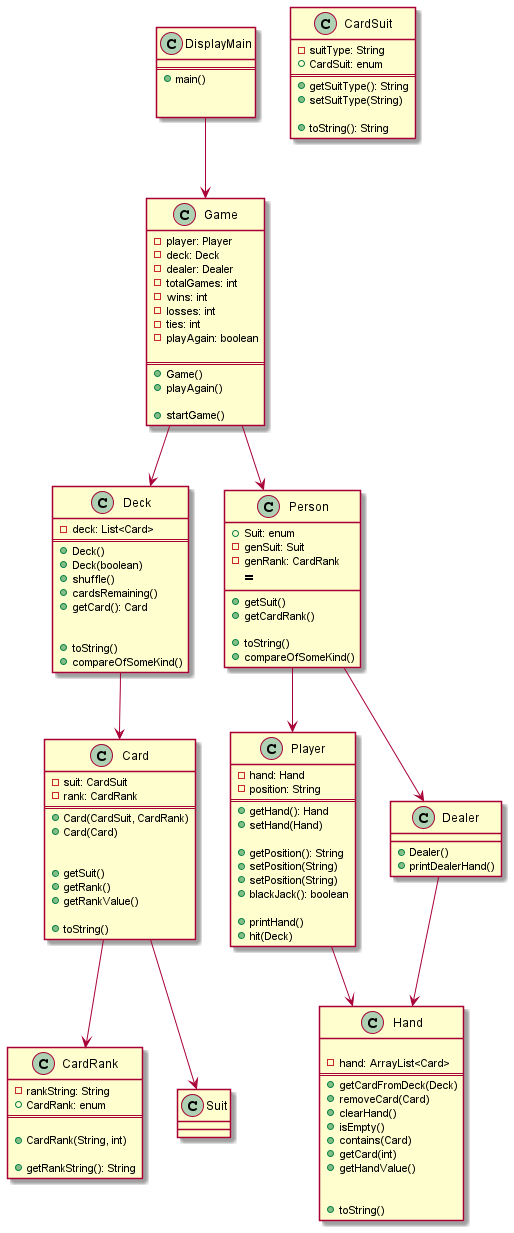

The diagram above was rendered by PlantUML. Its source (embedded in the PNG):
@startuml


class DisplayMain {
==
  + main() 
  

}

DisplayMain --> Game
Game --> Deck
Deck --> Card
Card --> CardRank
Card --> Suit

Game --> Person
Person --> Player
Person --> Dealer
Player --> Hand
Dealer --> Hand

class Card {
    -suit: CardSuit
    -rank: CardRank
==
  + Card(CardSuit, CardRank)
  + Card(Card)

  
  + getSuit() 
  + getRank()
  + getRankValue()

  + toString()
}


class Hand {

    -hand: ArrayList<Card>
==
  + getCardFromDeck(Deck) 
  + removeCard(Card)
  + clearHand()
  + isEmpty()
  + contains(Card)
  + getCard(int)
  + getHandValue()


  + toString()
}


class Deck {
    -deck: List<Card>
==
  + Deck()
  + Deck(boolean)
  + shuffle() 
  + cardsRemaining()
  + getCard(): Card


  + toString()
  + compareOfSomeKind()
}

class Game {
    -player: Player
    -deck: Deck
    -dealer: Dealer
    -totalGames: int
    -wins: int
    -losses: int
    -ties: int
    -playAgain: boolean

==
  + Game() 
  + playAgain()

  + startGame()
}

class Person {
    +Suit: enum
    -genSuit: Suit
    -genRank: CardRank
== 
  + getSuit() 
  + getCardRank()

  + toString()
  + compareOfSomeKind()
}

class Player {
    -hand: Hand
    -position: String
==
  + getHand(): Hand 
  + setHand(Hand)

  + getPosition(): String
  + setPosition(String)
  + setPosition(String)
  + blackJack(): boolean

  + printHand() 
  + hit(Deck)
}

class Dealer {

  + Dealer() 
  + printDealerHand()

}

class CardRank {
    -rankString: String
    +CardRank: enum
==

  + CardRank(String, int)

  + getRankString(): String 
}

class CardSuit {
    -suitType: String
    +CardSuit: enum
==
  + getSuitType(): String
  + setSuitType(String)

  + toString(): String 
}


@enduml